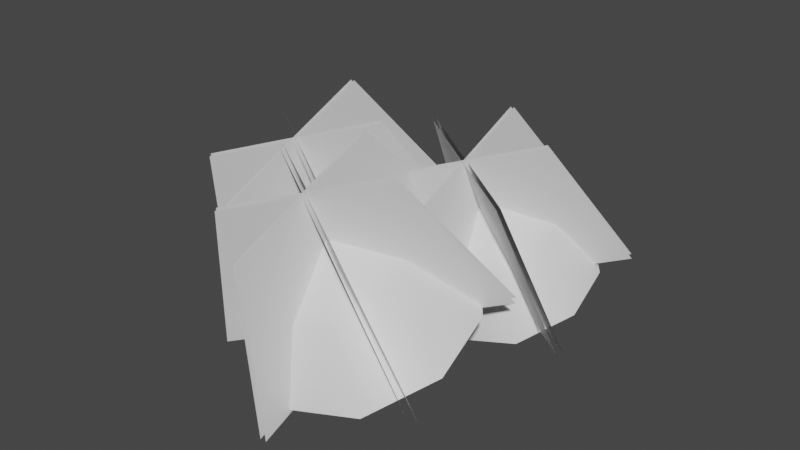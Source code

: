 # Source: fe_canopy_09-00.blend  (saved by Blender 3.0.42; exported with 4.5.12 LTS)
import bpy
from mathutils import Matrix  # noqa: F401  (used for matrix-valued properties, if any)

bpy.ops.wm.read_factory_settings(use_empty=True)
scene = bpy.context.scene
scene.name = 'Scene'

# ---- materials (node trees are filled in below, after node groups)
mat_material_001 = bpy.data.materials.new('Material.001')
mat_material_001.use_transparent_shadow = False

# ---- material node trees
mat_material_001.use_nodes = True; mat_material_001.node_tree.nodes.clear()
_N = mat_material_001.node_tree.nodes; _L = mat_material_001.node_tree.links
n0 = _N.new('ShaderNodeBsdfPrincipled'); n0.name = 'Principled BSDF'; n0.location = (10, 300)
n0.distribution = 'GGX'
n0.subsurface_method = 'RANDOM_WALK_SKIN'
n0.inputs[3].default_value = 1.45
n0.inputs[27].default_value = (0.0, 0.0, 0.0, 1.0)
n0.inputs[28].default_value = 1.0
n1 = _N.new('ShaderNodeOutputMaterial'); n1.name = 'Material Output'; n1.location = (300, 300)
_L.new(n0.outputs[0], n1.inputs[0])
n1.is_active_output = True

# ---- world
world_world = bpy.data.worlds.new('World'); scene.world = world_world
world_world.use_nodes = True; world_world.node_tree.nodes.clear()
_N = world_world.node_tree.nodes; _L = world_world.node_tree.links
n0 = _N.new('ShaderNodeOutputWorld'); n0.name = 'World Output'; n0.location = (300, 300)
n1 = _N.new('ShaderNodeBackground'); n1.name = 'Background'; n1.location = (10, 300)
n1.inputs[0].default_value = (0.05088, 0.05088, 0.05088, 1.0)
_L.new(n1.outputs[0], n0.inputs[0])
n0.is_active_output = True
world_world.color = (0.05088, 0.05088, 0.05088)
world_world.use_sun_shadow = False
world_world.sun_shadow_jitter_overblur = 0.0

# ---- meshes
me_0x0771df57_gmdl = bpy.data.meshes.new('0x0771DF57.gmdl')
me_0x0771df57_gmdl.from_pydata([(-0.0138, -0.9931, 0.103), (0.00823, -1.012, 0.007377), (0.04603, -0.5117, -0.06455), (-0.0125, -0.4455, 0.05557), (-0.1311, -1.027, -0.024), (-0.1208, -0.9853, 0.1002), (-0.1056, -0.4932, -0.03655), (0.5308, -1.355, 0.3473), (0.5374, -1.311, 0.3712), (0.514, -1.341, 0.3782), (-0.7675, -1.653, 0.3765), (-0.7144, -1.698, 0.3596), (-0.711, -1.666, 0.4077), (0.1058, -2.535, 0.4768), (0.1427, -2.522, 0.4757), (0.1174, -2.518, 0.5007), (-0.02727, 0.1737, -0.005785), (0.008409, 0.03169, 0.09774), (0.07115, 0.05084, -0.09166), (0.00823, -1.012, 0.007377), (0.04312, -1.404, -0.0513), (-0.09471, -1.392, -0.05447), (-0.1311, -1.027, -0.024), (-0.03542, -1.388, 0.04725), (-0.1212, -1.11, 0.1485), (-0.1243, 0.03032, -0.05244), (-0.0138, -0.9931, 0.103), (0.2363, -1.022, 0.1764), (0.221, -1.119, 0.1246), (-0.0138, -0.9931, 0.103), (0.1634, -1.092, 0.2093), (-0.4421, -1.148, 0.1574), (-0.4041, -1.212, 0.07922), (-0.3921, -1.24, 0.1688), (-0.4041, -1.212, 0.07922), (-0.4421, -1.148, 0.1574), (-0.1208, -0.9853, 0.1002), (0.08435, -1.882, -0.05522), (-0.05085, -1.889, -0.0385), (0.01457, -1.855, 0.0507), (0.4332, -1.148, 0.2328), (0.4192, -1.241, 0.182), (0.2363, -1.022, 0.1764), (0.3834, -1.21, 0.2472), (0.4192, -1.241, 0.182), (-0.6125, -1.455, 0.1609), (-0.6688, -1.415, 0.2357), (-0.589, -1.457, 0.2365), (-0.6688, -1.415, 0.2357), (0.119, -2.24, 0.1196), (0.0215, -2.273, 0.1226), (0.05386, -2.23, 0.1819), (0.4332, -1.148, 0.2328), (-0.589, -1.457, 0.2365), (0.07115, 0.05084, -0.09166), (0.7928, -1.607, 0.1834), (0.5214, -1.669, 0.1249), (0.5031, -1.411, 0.557), (0.09336, -1.142, 0.2831), (0.2292, -0.9474, 0.3781), (0.4895, -0.8636, 0.4446), (0.7497, -0.9363, 0.4473), (0.9568, -1.392, 0.2912), (0.9351, -1.141, 0.3884), (0.2629, -1.596, 0.1213), (0.09865, -1.396, 0.1811), (0.4994, -1.43, 0.5984), (0.4869, -0.8696, 0.4916), (0.2182, -0.9416, 0.4222), (0.9413, -1.154, 0.429), (0.7555, -0.9541, 0.4971), (0.5279, -1.677, 0.1562), (0.2694, -1.604, 0.1527), (0.9633, -1.399, 0.3226), (0.7993, -1.614, 0.2147), (0.1052, -1.404, 0.2125), (0.09111, -1.143, 0.3208), (0.5121, -0.5048, 0.1436), (0.1116, -0.6143, 0.04872), (-0.08949, -1.305, -0.2538), (-0.09397, -0.9009, -0.09139), (0.5609, -1.725, -0.3389), (0.1813, -1.6, -0.3378), (1.216, -1.301, -0.08557), (0.9786, -1.633, -0.2502), (1.172, -0.9157, 0.06198), (0.9125, -0.5975, 0.1559), (1.216, -1.301, -0.08557), (1.172, -0.9157, 0.06198), (0.9786, -1.633, -0.2502), (0.5609, -1.725, -0.3389), (0.1813, -1.6, -0.3378), (-0.08948, -1.305, -0.2538), (-0.09397, -0.9009, -0.09139), (0.1116, -0.6143, 0.04872), (0.9125, -0.5975, 0.1559), (0.5121, -0.5048, 0.1436), (0.4641, -2.106, 0.6888), (0.5864, -2.012, -0.4169), (0.5813, -0.2868, 0.3031), (0.4611, -1.02, 1.142), (0.4368, -2.106, 0.6861), (0.4334, -1.019, 1.139), (0.5373, -0.2853, 0.2989), (0.5423, -2.011, -0.4212), (0.9541, -1.859, 0.848), (1.35, -1.637, -0.1728), (-0.2177, -0.6454, 0.06169), (-0.03269, -1.235, 0.9957), (0.9394, -1.88, 0.8379), (-0.04755, -1.256, 0.9854), (-0.2413, -0.679, 0.04538), (1.326, -1.671, -0.1891), (0.9223, -1.303, 1.079), (1.319, -0.76, 0.1932), (-0.2199, -1.531, -0.3118), (-0.04668, -1.789, 0.7608), (0.9362, -1.326, 1.071), (-0.03265, -1.812, 0.7531), (-0.1976, -1.568, -0.3241), (1.342, -0.7962, 0.181), (0.3901, -2.829, 0.1878), (0.06737, -2.903, 0.1183), (0.1117, -2.511, 0.5817), (-0.4415, -2.277, 0.3064), (-0.28, -2.045, 0.4194), (0.02955, -1.946, 0.4985), (0.3389, -2.032, 0.5017), (0.5851, -2.573, 0.316), (0.5593, -2.276, 0.4316), (-0.24, -2.817, 0.114), (-0.4352, -2.578, 0.1852), (0.1078, -2.532, 0.6259), (0.02642, -1.953, 0.5543), (-0.2931, -2.038, 0.4718), (0.5667, -2.291, 0.4799), (0.3458, -2.053, 0.5609), (0.07518, -2.912, 0.1556), (-0.2322, -2.826, 0.1513), (0.5929, -2.583, 0.3533), (0.3979, -2.838, 0.2251), (-0.4274, -2.588, 0.2225), (-0.4442, -2.278, 0.3512), (0.1086, -1.467, 0.2277), (-0.4006, -1.606, 0.1071), (-0.6561, -2.484, -0.2774), (-0.6618, -1.971, -0.07095), (0.1706, -3.019, -0.3856), (-0.312, -2.86, -0.3841), (1.004, -2.48, -0.06355), (0.7016, -2.902, -0.2728), (0.9477, -1.99, 0.124), (0.6175, -1.585, 0.2434), (1.004, -2.48, -0.06355), (0.9477, -1.99, 0.124), (0.7016, -2.902, -0.2728), (0.1706, -3.019, -0.3856), (-0.312, -2.86, -0.3841), (-0.6561, -2.484, -0.2774), (-0.6618, -1.971, -0.07095), (-0.4006, -1.606, 0.1071), (0.6175, -1.585, 0.2434), (0.1086, -1.467, 0.2277), (0.07021, -3.252, 0.7221), (0.2042, -3.234, -0.4973), (0.1984, -1.231, 0.3384), (0.06697, -2.095, 1.205), (0.04108, -3.251, 0.7193), (0.03746, -2.094, 1.202), (0.1473, -1.23, 0.3335), (0.1531, -3.232, -0.5022), (0.5921, -2.989, 0.8918), (1.09, -2.798, -0.2139), (-0.729, -1.648, 0.05818), (-0.4589, -2.324, 1.049), (0.5765, -3.011, 0.881), (-0.4748, -2.346, 1.038), (-0.7564, -1.687, 0.03926), (1.063, -2.837, -0.2328), (0.5582, -2.396, 1.137), (1.055, -1.781, 0.2108), (-0.7315, -2.676, -0.3753), (-0.4738, -2.913, 0.7988), (0.573, -2.42, 1.129), (-0.4589, -2.938, 0.7906), (-0.7056, -2.718, -0.3895), (1.081, -1.823, 0.1966), (-0.3178, -1.949, -0.07218), (-0.6774, -2.031, -0.1497), (-0.7002, -1.757, 0.4525), (-1.245, -1.333, 0.05993), (-1.064, -1.075, 0.1859), (-0.7195, -0.9643, 0.2741), (-0.3748, -1.061, 0.2776), (-0.1004, -1.664, 0.07071), (-0.1291, -1.332, 0.1995), (-1.02, -1.935, -0.1544), (-1.238, -1.669, -0.07514), (-0.7045, -1.78, 0.5008), (-0.723, -0.9722, 0.3363), (-1.079, -1.068, 0.2443), (-0.1209, -1.349, 0.2533), (-0.3671, -1.084, 0.3436), (-0.6687, -2.042, -0.1081), (-1.011, -1.945, -0.1129), (-0.09171, -1.674, 0.1123), (-0.3091, -1.959, -0.0306), (-1.229, -1.68, -0.03357), (-1.248, -1.335, 0.1099), (-0.6989, -0.6159, -0.01465), (-1.217, -0.7576, -0.1374), (-1.478, -1.651, -0.529), (-1.483, -1.129, -0.3187), (-0.6358, -2.196, -0.6391), (-1.127, -2.034, -0.6376), (0.2127, -1.647, -0.3112), (-0.0951, -2.076, -0.5243), (0.1556, -1.148, -0.1202), (-0.1807, -0.7359, 0.001353), (0.2127, -1.647, -0.3112), (0.1556, -1.148, -0.1202), (-0.0951, -2.076, -0.5243), (-0.6358, -2.196, -0.6391), (-1.127, -2.034, -0.6376), (-1.478, -1.651, -0.529), (-1.483, -1.129, -0.3187), (-1.217, -0.7576, -0.1374), (-0.1807, -0.7359, 0.001353), (-0.6989, -0.6159, -0.01465), (-0.7457, -2.568, 0.6062), (-0.6022, -2.477, -0.6912), (-0.6082, -0.4294, 0.1634), (-0.7492, -1.301, 1.135), (-0.7776, -2.567, 0.6031), (-0.7815, -1.3, 1.132), (-0.6604, -0.4276, 0.1584), (-0.6544, -2.476, -0.6963), (-0.1742, -2.28, 0.792), (0.3041, -2.032, -0.4014), (-1.557, -0.855, -0.1232), (-1.325, -1.552, 0.9642), (-0.1913, -2.304, 0.7802), (-1.342, -1.577, 0.9522), (-1.585, -0.895, -0.1425), (0.2761, -2.072, -0.4208), (-0.2113, -1.632, 1.061), (0.2678, -0.9911, 0.03293), (-1.559, -1.907, -0.5665), (-1.341, -2.198, 0.6902), (-0.1952, -1.658, 1.052), (-1.325, -2.224, 0.6813), (-1.533, -1.95, -0.581), (0.2942, -1.034, 0.01841)], [], [(3, 0, 2), (0, 1, 2), (4, 5, 6), (6, 2, 4), (1, 4, 2), (7, 8, 9), (10, 11, 12), (13, 14, 15), (16, 17, 18), (19, 20, 22), (20, 21, 22), (22, 21, 24), (21, 23, 24), (19, 24, 20), (24, 23, 20), (16, 18, 25), (16, 25, 17), (28, 19, 27), (19, 26, 27), (24, 30, 29), (29, 30, 27), (19, 28, 24), (28, 30, 24), (31, 22, 32), (22, 24, 34), (24, 33, 34), (36, 35, 24), (35, 33, 24), (38, 21, 37), (21, 20, 37), (37, 20, 39), (20, 23, 39), (21, 38, 23), (38, 39, 23), (27, 40, 28), (28, 40, 41), (30, 43, 42), (42, 43, 40), (28, 44, 30), (44, 43, 30), (31, 32, 46), (32, 45, 46), (32, 33, 45), (33, 47, 45), (31, 48, 33), (48, 47, 33), (38, 37, 50), (37, 49, 50), (37, 39, 49), (39, 51, 49), (50, 51, 38), (38, 51, 39), (41, 40, 7), (40, 8, 7), (43, 9, 52), (52, 9, 8), (43, 44, 9), (44, 7, 9), (45, 11, 46), (46, 11, 10), (45, 47, 11), (47, 12, 11), (46, 10, 53), (10, 12, 53), (50, 49, 13), (49, 14, 13), (49, 51, 14), (51, 15, 14), (51, 50, 15), (50, 13, 15), (2, 18, 3), (3, 18, 17), (6, 3, 25), (3, 17, 25), (2, 6, 54), (6, 25, 54), (3, 5, 0), (36, 24, 26), (36, 22, 31), (6, 5, 3), (55, 56, 57), (57, 58, 59), (60, 61, 57), (62, 57, 63), (57, 64, 65), (66, 67, 68), (69, 70, 66), (71, 66, 72), (73, 66, 74), (75, 66, 76), (77, 78, 67), (67, 78, 68), (80, 79, 76), (79, 75, 76), (82, 81, 72), (81, 71, 72), (83, 73, 84), (73, 74, 84), (86, 70, 85), (85, 70, 69), (87, 62, 88), (62, 63, 88), (90, 56, 89), (89, 56, 55), (91, 92, 64), (65, 64, 92), (94, 59, 93), (59, 58, 93), (95, 61, 96), (61, 60, 96), (74, 66, 71), (84, 74, 81), (74, 71, 81), (62, 55, 57), (87, 89, 62), (89, 55, 62), (73, 69, 66), (85, 69, 83), (83, 69, 73), (63, 57, 61), (95, 88, 61), (88, 63, 61), (66, 70, 67), (86, 77, 70), (70, 77, 67), (59, 60, 57), (96, 60, 94), (60, 59, 94), (76, 66, 68), (78, 80, 68), (80, 76, 68), (72, 66, 75), (79, 82, 75), (82, 72, 75), (57, 65, 58), (93, 58, 92), (58, 65, 92), (57, 56, 64), (91, 64, 90), (64, 56, 90), (97, 98, 100), (98, 99, 100), (101, 102, 104), (102, 103, 104), (105, 106, 108), (106, 107, 108), (109, 110, 112), (110, 111, 112), (113, 114, 116), (114, 115, 116), (117, 118, 120), (118, 119, 120), (121, 122, 123), (123, 124, 125), (126, 127, 123), (128, 123, 129), (123, 130, 131), (132, 133, 134), (135, 136, 132), (137, 132, 138), (139, 132, 140), (141, 132, 142), (143, 144, 133), (133, 144, 134), (146, 145, 142), (145, 141, 142), (148, 147, 138), (147, 137, 138), (149, 139, 150), (139, 140, 150), (152, 136, 151), (151, 136, 135), (153, 128, 154), (128, 129, 154), (156, 122, 155), (155, 122, 121), (157, 158, 130), (131, 130, 158), (160, 125, 159), (125, 124, 159), (161, 127, 162), (127, 126, 162), (140, 132, 137), (150, 140, 147), (140, 137, 147), (128, 121, 123), (153, 155, 128), (155, 121, 128), (139, 135, 132), (151, 135, 149), (149, 135, 139), (129, 123, 127), (161, 154, 127), (154, 129, 127), (132, 136, 133), (152, 143, 136), (136, 143, 133), (125, 126, 123), (162, 126, 160), (126, 125, 160), (142, 132, 134), (144, 146, 134), (146, 142, 134), (138, 132, 141), (145, 148, 141), (148, 138, 141), (123, 131, 124), (159, 124, 158), (124, 131, 158), (123, 122, 130), (157, 130, 156), (130, 122, 156), (163, 164, 166), (164, 165, 166), (167, 168, 170), (168, 169, 170), (171, 172, 174), (172, 173, 174), (175, 176, 178), (176, 177, 178), (179, 180, 182), (180, 181, 182), (183, 184, 186), (184, 185, 186), (187, 188, 189), (189, 190, 191), (192, 193, 189), (194, 189, 195), (189, 196, 197), (198, 199, 200), (201, 202, 198), (203, 198, 204), (205, 198, 206), (207, 198, 208), (209, 210, 199), (199, 210, 200), (212, 211, 208), (211, 207, 208), (214, 213, 204), (213, 203, 204), (215, 205, 216), (205, 206, 216), (218, 202, 217), (217, 202, 201), (219, 194, 220), (194, 195, 220), (222, 188, 221), (221, 188, 187), (223, 224, 196), (197, 196, 224), (226, 191, 225), (191, 190, 225), (227, 193, 228), (193, 192, 228), (206, 198, 203), (216, 206, 213), (206, 203, 213), (194, 187, 189), (219, 221, 194), (221, 187, 194), (205, 201, 198), (217, 201, 215), (215, 201, 205), (195, 189, 193), (227, 220, 193), (220, 195, 193), (198, 202, 199), (218, 209, 202), (202, 209, 199), (191, 192, 189), (228, 192, 226), (192, 191, 226), (208, 198, 200), (210, 212, 200), (212, 208, 200), (204, 198, 207), (211, 214, 207), (214, 204, 207), (189, 197, 190), (225, 190, 224), (190, 197, 224), (189, 188, 196), (223, 196, 222), (196, 188, 222), (229, 230, 232), (230, 231, 232), (233, 234, 236), (234, 235, 236), (237, 238, 240), (238, 239, 240), (241, 242, 244), (242, 243, 244), (245, 246, 248), (246, 247, 248), (249, 250, 252), (250, 251, 252)])
me_0x0771df57_gmdl.polygons.foreach_set('use_smooth', [True] * 296)
_uv = me_0x0771df57_gmdl.uv_layers.new(name='UVMap')
_uv.uv.foreach_set('vector', [0.5228, 0.4976, 0.555, 0.4094, 0.5621, 0.5108, 0.555, 0.4094, 0.5939, 0.4135, 0.5621, 0.5108, 0.5798, 0.4106, 0.5713, 0.4102, 0.5499, 0.5041, 0.5499, 0.5041, 0.5621, 0.5108, 0.5798, 0.4106, 0.5939, 0.4135, 0.5798, 0.4106, 0.5621, 0.5108, 0.3215, 0.4661, 0.3165, 0.4763, 0.3151, 0.4686, 0.2729, 0.5184, 0.2776, 0.5083, 0.2731, 0.5068, 0.4851, 0.08836, 0.4901, 0.08535, 0.4803, 0.08833, 0.4261, 0.6162, 0.4354, 0.5668, 0.4711, 0.612, 0.4636, 0.5088, 0.4977, 0.3939, 0.4521, 0.5174, 0.4977, 0.3939, 0.4911, 0.4038, 0.4521, 0.5174, 0.4521, 0.5174, 0.4911, 0.4038, 0.4251, 0.4943, 0.4911, 0.4038, 0.4752, 0.4011, 0.4251, 0.4943, 0.4636, 0.5088, 0.4251, 0.4943, 0.4977, 0.3939, 0.4251, 0.4943, 0.4752, 0.4011, 0.4977, 0.3939, 0.4261, 0.6162, 0.4711, 0.612, 0.464, 0.5935, 0.4261, 0.6162, 0.464, 0.5935, 0.4354, 0.5668, 0.4134, 0.498, 0.4636, 0.5088, 0.403, 0.5196, 0.4636, 0.5088, 0.4346, 0.5349, 0.403, 0.5196, 0.4251, 0.4943, 0.397, 0.5012, 0.4346, 0.5349, 0.4346, 0.5349, 0.397, 0.5012, 0.403, 0.5196, 0.4636, 0.5088, 0.4134, 0.498, 0.4251, 0.4943, 0.4134, 0.498, 0.397, 0.5012, 0.4251, 0.4943, 0.3742, 0.5418, 0.4521, 0.5174, 0.3789, 0.5248, 0.4521, 0.5174, 0.4251, 0.4943, 0.3789, 0.5248, 0.4251, 0.4943, 0.3709, 0.5235, 0.3789, 0.5248, 0.4461, 0.5234, 0.3742, 0.5418, 0.4251, 0.4943, 0.3742, 0.5418, 0.3709, 0.5235, 0.4251, 0.4943, 0.497, 0.2676, 0.4911, 0.4038, 0.5071, 0.2604, 0.4911, 0.4038, 0.4977, 0.3939, 0.5071, 0.2604, 0.5071, 0.2604, 0.4977, 0.3939, 0.4866, 0.2673, 0.4977, 0.3939, 0.4752, 0.4011, 0.4866, 0.2673, 0.4911, 0.4038, 0.497, 0.2676, 0.4752, 0.4011, 0.497, 0.2676, 0.4866, 0.2673, 0.4752, 0.4011, 0.403, 0.5196, 0.3591, 0.5001, 0.4134, 0.498, 0.4134, 0.498, 0.3591, 0.5001, 0.3676, 0.4826, 0.397, 0.5012, 0.3569, 0.487, 0.403, 0.5196, 0.403, 0.5196, 0.3569, 0.487, 0.3591, 0.5001, 0.4134, 0.498, 0.3676, 0.4826, 0.397, 0.5012, 0.3676, 0.4826, 0.3569, 0.487, 0.397, 0.5012, 0.3742, 0.5418, 0.3789, 0.5248, 0.318, 0.5384, 0.3789, 0.5248, 0.3249, 0.5236, 0.318, 0.5384, 0.3789, 0.5248, 0.3709, 0.5235, 0.3249, 0.5236, 0.3709, 0.5235, 0.3185, 0.5222, 0.3249, 0.5236, 0.3742, 0.5418, 0.318, 0.5384, 0.3709, 0.5235, 0.318, 0.5384, 0.3185, 0.5222, 0.3709, 0.5235, 0.497, 0.2676, 0.5071, 0.2604, 0.4949, 0.1685, 0.5071, 0.2604, 0.5029, 0.1636, 0.4949, 0.1685, 0.5071, 0.2604, 0.4866, 0.2673, 0.5029, 0.1636, 0.4866, 0.2673, 0.4881, 0.1682, 0.5029, 0.1636, 0.4949, 0.1685, 0.4881, 0.1682, 0.497, 0.2676, 0.497, 0.2676, 0.4881, 0.1682, 0.4866, 0.2673, 0.3676, 0.4826, 0.3591, 0.5001, 0.3215, 0.4661, 0.3591, 0.5001, 0.3165, 0.4763, 0.3215, 0.4661, 0.3569, 0.487, 0.3151, 0.4686, 0.3591, 0.5001, 0.3591, 0.5001, 0.3151, 0.4686, 0.3165, 0.4763, 0.3569, 0.487, 0.3676, 0.4826, 0.3151, 0.4686, 0.3676, 0.4826, 0.3215, 0.4661, 0.3151, 0.4686, 0.3249, 0.5236, 0.2776, 0.5083, 0.318, 0.5384, 0.318, 0.5384, 0.2776, 0.5083, 0.2729, 0.5184, 0.3249, 0.5236, 0.3185, 0.5222, 0.2776, 0.5083, 0.3185, 0.5222, 0.2731, 0.5068, 0.2776, 0.5083, 0.318, 0.5384, 0.2729, 0.5184, 0.3185, 0.5222, 0.2729, 0.5184, 0.2731, 0.5068, 0.3185, 0.5222, 0.4949, 0.1685, 0.5029, 0.1636, 0.4851, 0.08836, 0.5029, 0.1636, 0.4901, 0.08535, 0.4851, 0.08836, 0.5029, 0.1636, 0.4881, 0.1682, 0.4901, 0.08535, 0.4881, 0.1682, 0.4803, 0.08833, 0.4901, 0.08535, 0.4881, 0.1682, 0.4949, 0.1685, 0.4803, 0.08833, 0.4949, 0.1685, 0.4851, 0.08836, 0.4803, 0.08833, 0.5621, 0.5108, 0.4711, 0.612, 0.5228, 0.4976, 0.5228, 0.4976, 0.4711, 0.612, 0.4354, 0.5668, 0.5499, 0.5041, 0.5228, 0.4976, 0.464, 0.5935, 0.5228, 0.4976, 0.4354, 0.5668, 0.464, 0.5935, 0.5621, 0.5108, 0.5499, 0.5041, 0.4711, 0.612, 0.5499, 0.5041, 0.464, 0.5935, 0.4711, 0.612, 0.5228, 0.4976, 0.5713, 0.4102, 0.555, 0.4094, 0.4461, 0.5234, 0.4251, 0.4943, 0.4346, 0.5349, 0.4461, 0.5234, 0.4521, 0.5174, 0.3742, 0.5418, 0.5499, 0.5041, 0.5713, 0.4102, 0.5228, 0.4976, 0.7331, 0.1195, 0.8028, 0.1207, 0.7587, 0.2246, 0.7587, 0.2246, 0.8574, 0.2915, 0.8029, 0.3311, 0.7346, 0.3315, 0.6719, 0.2939, 0.7587, 0.2246, 0.6696, 0.1572, 0.7587, 0.2246, 0.6532, 0.2253, 0.7587, 0.2246, 0.8574, 0.163, 0.873, 0.2284, 0.2278, 0.7731, 0.2051, 0.8858, 0.2744, 0.8854, 0.1205, 0.7737, 0.1415, 0.842, 0.2278, 0.7731, 0.2717, 0.6696, 0.2278, 0.7731, 0.3286, 0.7102, 0.1392, 0.706, 0.2278, 0.7731, 0.202, 0.6659, 0.3417, 0.7768, 0.2278, 0.7731, 0.3303, 0.8451, 0.177, 0.9913, 0.3158, 0.9852, 0.2051, 0.8858, 0.2051, 0.8858, 0.3158, 0.9852, 0.2744, 0.8854, 0.4273, 0.9098, 0.4555, 0.7806, 0.3303, 0.8451, 0.4555, 0.7806, 0.3417, 0.7768, 0.3303, 0.8451, 0.4272, 0.6479, 0.3156, 0.5662, 0.3286, 0.7102, 0.3156, 0.5662, 0.2717, 0.6696, 0.3286, 0.7102, 0.0505, 0.6389, 0.1392, 0.706, 0.174, 0.5593, 0.1392, 0.706, 0.202, 0.6659, 0.174, 0.5593, 0.0551, 0.911, 0.1415, 0.842, 0.01112, 0.7748, 0.01112, 0.7748, 0.1415, 0.842, 0.1205, 0.7737, 0.5806, 0.08983, 0.6696, 0.1572, 0.5459, 0.2264, 0.6696, 0.1572, 0.6532, 0.2253, 0.5459, 0.2264, 0.8469, 0.01689, 0.8028, 0.1207, 0.7057, 0.01494, 0.7057, 0.01494, 0.8028, 0.1207, 0.7331, 0.1195, 0.9541, 0.1019, 0.9874, 0.2322, 0.8574, 0.163, 0.873, 0.2284, 0.8574, 0.163, 0.9874, 0.2322, 0.8471, 0.4377, 0.8029, 0.3311, 0.9542, 0.3588, 0.8029, 0.3311, 0.8574, 0.2915, 0.9542, 0.3588, 0.5852, 0.3632, 0.6719, 0.2939, 0.7086, 0.4388, 0.6719, 0.2939, 0.7346, 0.3315, 0.7086, 0.4388, 0.202, 0.6659, 0.2278, 0.7731, 0.2717, 0.6696, 0.174, 0.5593, 0.202, 0.6659, 0.3156, 0.5662, 0.202, 0.6659, 0.2717, 0.6696, 0.3156, 0.5662, 0.6696, 0.1572, 0.7331, 0.1195, 0.7587, 0.2246, 0.5806, 0.08983, 0.7057, 0.01494, 0.6696, 0.1572, 0.7057, 0.01494, 0.7331, 0.1195, 0.6696, 0.1572, 0.1392, 0.706, 0.1205, 0.7737, 0.2278, 0.7731, 0.01112, 0.7748, 0.1205, 0.7737, 0.0505, 0.6389, 0.0505, 0.6389, 0.1205, 0.7737, 0.1392, 0.706, 0.6532, 0.2253, 0.7587, 0.2246, 0.6719, 0.2939, 0.5852, 0.3632, 0.5459, 0.2264, 0.6719, 0.2939, 0.5459, 0.2264, 0.6532, 0.2253, 0.6719, 0.2939, 0.2278, 0.7731, 0.1415, 0.842, 0.2051, 0.8858, 0.0551, 0.911, 0.177, 0.9913, 0.1415, 0.842, 0.1415, 0.842, 0.177, 0.9913, 0.2051, 0.8858, 0.8029, 0.3311, 0.7346, 0.3315, 0.7587, 0.2246, 0.7086, 0.4388, 0.7346, 0.3315, 0.8471, 0.4377, 0.7346, 0.3315, 0.8029, 0.3311, 0.8471, 0.4377, 0.3303, 0.8451, 0.2278, 0.7731, 0.2744, 0.8854, 0.3158, 0.9852, 0.4273, 0.9098, 0.2744, 0.8854, 0.4273, 0.9098, 0.3303, 0.8451, 0.2744, 0.8854, 0.3286, 0.7102, 0.2278, 0.7731, 0.3417, 0.7768, 0.4555, 0.7806, 0.4272, 0.6479, 0.3417, 0.7768, 0.4272, 0.6479, 0.3286, 0.7102, 0.3417, 0.7768, 0.7587, 0.2246, 0.873, 0.2284, 0.8574, 0.2915, 0.9542, 0.3588, 0.8574, 0.2915, 0.9874, 0.2322, 0.8574, 0.2915, 0.873, 0.2284, 0.9874, 0.2322, 0.7587, 0.2246, 0.8028, 0.1207, 0.8574, 0.163, 0.9541, 0.1019, 0.8574, 0.163, 0.8469, 0.01689, 0.8574, 0.163, 0.8028, 0.1207, 0.8469, 0.01689, 0.02148, 0.4187, 0.02148, 0.01281, 0.4252, 0.4187, 0.02148, 0.01281, 0.4252, 0.01281, 0.4252, 0.4187, 0.5822, 0.9904, 0.9859, 0.9904, 0.5822, 0.5845, 0.9859, 0.9904, 0.9859, 0.5845, 0.5822, 0.5845, 0.02148, 0.4187, 0.02148, 0.01281, 0.4252, 0.4187, 0.02148, 0.01281, 0.4252, 0.01281, 0.4252, 0.4187, 0.5822, 0.9904, 0.9859, 0.9904, 0.5822, 0.5845, 0.9859, 0.9904, 0.9859, 0.5845, 0.5822, 0.5845, 0.5822, 0.9904, 0.5822, 0.5845, 0.9859, 0.9904, 0.5822, 0.5845, 0.9859, 0.5845, 0.9859, 0.9904, 0.02148, 0.4187, 0.4252, 0.4187, 0.02148, 0.01281, 0.4252, 0.4187, 0.4252, 0.01281, 0.02148, 0.01281, 0.7331, 0.1195, 0.8028, 0.1207, 0.7587, 0.2246, 0.7587, 0.2246, 0.8574, 0.2915, 0.8029, 0.3311, 0.7346, 0.3315, 0.6719, 0.2939, 0.7587, 0.2246, 0.6696, 0.1572, 0.7587, 0.2246, 0.6532, 0.2253, 0.7587, 0.2246, 0.8574, 0.163, 0.873, 0.2284, 0.2278, 0.7731, 0.2051, 0.8858, 0.2744, 0.8854, 0.1205, 0.7737, 0.1415, 0.842, 0.2278, 0.7731, 0.2717, 0.6696, 0.2278, 0.7731, 0.3286, 0.7102, 0.1392, 0.706, 0.2278, 0.7731, 0.202, 0.6659, 0.3417, 0.7768, 0.2278, 0.7731, 0.3303, 0.8451, 0.177, 0.9913, 0.3158, 0.9852, 0.2051, 0.8858, 0.2051, 0.8858, 0.3158, 0.9852, 0.2744, 0.8854, 0.4273, 0.9098, 0.4555, 0.7806, 0.3303, 0.8451, 0.4555, 0.7806, 0.3417, 0.7768, 0.3303, 0.8451, 0.4272, 0.6479, 0.3156, 0.5662, 0.3286, 0.7102, 0.3156, 0.5662, 0.2717, 0.6696, 0.3286, 0.7102, 0.0505, 0.6389, 0.1392, 0.706, 0.174, 0.5593, 0.1392, 0.706, 0.202, 0.6659, 0.174, 0.5593, 0.0551, 0.911, 0.1415, 0.842, 0.01112, 0.7748, 0.01112, 0.7748, 0.1415, 0.842, 0.1205, 0.7737, 0.5806, 0.08983, 0.6696, 0.1572, 0.5459, 0.2264, 0.6696, 0.1572, 0.6532, 0.2253, 0.5459, 0.2264, 0.8469, 0.01689, 0.8028, 0.1207, 0.7057, 0.01494, 0.7057, 0.01494, 0.8028, 0.1207, 0.7331, 0.1195, 0.9541, 0.1019, 0.9874, 0.2322, 0.8574, 0.163, 0.873, 0.2284, 0.8574, 0.163, 0.9874, 0.2322, 0.8471, 0.4377, 0.8029, 0.3311, 0.9542, 0.3588, 0.8029, 0.3311, 0.8574, 0.2915, 0.9542, 0.3588, 0.5852, 0.3632, 0.6719, 0.2939, 0.7086, 0.4388, 0.6719, 0.2939, 0.7346, 0.3315, 0.7086, 0.4388, 0.202, 0.6659, 0.2278, 0.7731, 0.2717, 0.6696, 0.174, 0.5593, 0.202, 0.6659, 0.3156, 0.5662, 0.202, 0.6659, 0.2717, 0.6696, 0.3156, 0.5662, 0.6696, 0.1572, 0.7331, 0.1195, 0.7587, 0.2246, 0.5806, 0.08983, 0.7057, 0.01494, 0.6696, 0.1572, 0.7057, 0.01494, 0.7331, 0.1195, 0.6696, 0.1572, 0.1392, 0.706, 0.1205, 0.7737, 0.2278, 0.7731, 0.01112, 0.7748, 0.1205, 0.7737, 0.0505, 0.6389, 0.0505, 0.6389, 0.1205, 0.7737, 0.1392, 0.706, 0.6532, 0.2253, 0.7587, 0.2246, 0.6719, 0.2939, 0.5852, 0.3632, 0.5459, 0.2264, 0.6719, 0.2939, 0.5459, 0.2264, 0.6532, 0.2253, 0.6719, 0.2939, 0.2278, 0.7731, 0.1415, 0.842, 0.2051, 0.8858, 0.0551, 0.911, 0.177, 0.9913, 0.1415, 0.842, 0.1415, 0.842, 0.177, 0.9913, 0.2051, 0.8858, 0.8029, 0.3311, 0.7346, 0.3315, 0.7587, 0.2246, 0.7086, 0.4388, 0.7346, 0.3315, 0.8471, 0.4377, 0.7346, 0.3315, 0.8029, 0.3311, 0.8471, 0.4377, 0.3303, 0.8451, 0.2278, 0.7731, 0.2744, 0.8854, 0.3158, 0.9852, 0.4273, 0.9098, 0.2744, 0.8854, 0.4273, 0.9098, 0.3303, 0.8451, 0.2744, 0.8854, 0.3286, 0.7102, 0.2278, 0.7731, 0.3417, 0.7768, 0.4555, 0.7806, 0.4272, 0.6479, 0.3417, 0.7768, 0.4272, 0.6479, 0.3286, 0.7102, 0.3417, 0.7768, 0.7587, 0.2246, 0.873, 0.2284, 0.8574, 0.2915, 0.9542, 0.3588, 0.8574, 0.2915, 0.9874, 0.2322, 0.8574, 0.2915, 0.873, 0.2284, 0.9874, 0.2322, 0.7587, 0.2246, 0.8028, 0.1207, 0.8574, 0.163, 0.9541, 0.1019, 0.8574, 0.163, 0.8469, 0.01689, 0.8574, 0.163, 0.8028, 0.1207, 0.8469, 0.01689, 0.02148, 0.4187, 0.02148, 0.01281, 0.4252, 0.4187, 0.02148, 0.01281, 0.4252, 0.01281, 0.4252, 0.4187, 0.5822, 0.9904, 0.9859, 0.9904, 0.5822, 0.5845, 0.9859, 0.9904, 0.9859, 0.5845, 0.5822, 0.5845, 0.02148, 0.4187, 0.02148, 0.01281, 0.4252, 0.4187, 0.02148, 0.01281, 0.4252, 0.01281, 0.4252, 0.4187, 0.5822, 0.9904, 0.9859, 0.9904, 0.5822, 0.5845, 0.9859, 0.9904, 0.9859, 0.5845, 0.5822, 0.5845, 0.5822, 0.9904, 0.5822, 0.5845, 0.9859, 0.9904, 0.5822, 0.5845, 0.9859, 0.5845, 0.9859, 0.9904, 0.02148, 0.4187, 0.4252, 0.4187, 0.02148, 0.01281, 0.4252, 0.4187, 0.4252, 0.01281, 0.02148, 0.01281, 0.7331, 0.1195, 0.8028, 0.1207, 0.7587, 0.2246, 0.7587, 0.2246, 0.8574, 0.2915, 0.8029, 0.3311, 0.7346, 0.3315, 0.6719, 0.2939, 0.7587, 0.2246, 0.6696, 0.1572, 0.7587, 0.2246, 0.6532, 0.2253, 0.7587, 0.2246, 0.8574, 0.163, 0.873, 0.2284, 0.2278, 0.7731, 0.2051, 0.8858, 0.2744, 0.8854, 0.1205, 0.7737, 0.1415, 0.842, 0.2278, 0.7731, 0.2717, 0.6696, 0.2278, 0.7731, 0.3286, 0.7102, 0.1392, 0.706, 0.2278, 0.7731, 0.202, 0.6659, 0.3417, 0.7768, 0.2278, 0.7731, 0.3303, 0.8451, 0.177, 0.9913, 0.3158, 0.9852, 0.2051, 0.8858, 0.2051, 0.8858, 0.3158, 0.9852, 0.2744, 0.8854, 0.4273, 0.9098, 0.4555, 0.7806, 0.3303, 0.8451, 0.4555, 0.7806, 0.3417, 0.7768, 0.3303, 0.8451, 0.4272, 0.6479, 0.3156, 0.5662, 0.3286, 0.7102, 0.3156, 0.5662, 0.2717, 0.6696, 0.3286, 0.7102, 0.0505, 0.6389, 0.1392, 0.706, 0.174, 0.5593, 0.1392, 0.706, 0.202, 0.6659, 0.174, 0.5593, 0.0551, 0.911, 0.1415, 0.842, 0.01112, 0.7748, 0.01112, 0.7748, 0.1415, 0.842, 0.1205, 0.7737, 0.5806, 0.08983, 0.6696, 0.1572, 0.5459, 0.2264, 0.6696, 0.1572, 0.6532, 0.2253, 0.5459, 0.2264, 0.8469, 0.01689, 0.8028, 0.1207, 0.7057, 0.01494, 0.7057, 0.01494, 0.8028, 0.1207, 0.7331, 0.1195, 0.9541, 0.1019, 0.9874, 0.2322, 0.8574, 0.163, 0.873, 0.2284, 0.8574, 0.163, 0.9874, 0.2322, 0.8471, 0.4377, 0.8029, 0.3311, 0.9542, 0.3588, 0.8029, 0.3311, 0.8574, 0.2915, 0.9542, 0.3588, 0.5852, 0.3632, 0.6719, 0.2939, 0.7086, 0.4388, 0.6719, 0.2939, 0.7346, 0.3315, 0.7086, 0.4388, 0.202, 0.6659, 0.2278, 0.7731, 0.2717, 0.6696, 0.174, 0.5593, 0.202, 0.6659, 0.3156, 0.5662, 0.202, 0.6659, 0.2717, 0.6696, 0.3156, 0.5662, 0.6696, 0.1572, 0.7331, 0.1195, 0.7587, 0.2246, 0.5806, 0.08983, 0.7057, 0.01494, 0.6696, 0.1572, 0.7057, 0.01494, 0.7331, 0.1195, 0.6696, 0.1572, 0.1392, 0.706, 0.1205, 0.7737, 0.2278, 0.7731, 0.01112, 0.7748, 0.1205, 0.7737, 0.0505, 0.6389, 0.0505, 0.6389, 0.1205, 0.7737, 0.1392, 0.706, 0.6532, 0.2253, 0.7587, 0.2246, 0.6719, 0.2939, 0.5852, 0.3632, 0.5459, 0.2264, 0.6719, 0.2939, 0.5459, 0.2264, 0.6532, 0.2253, 0.6719, 0.2939, 0.2278, 0.7731, 0.1415, 0.842, 0.2051, 0.8858, 0.0551, 0.911, 0.177, 0.9913, 0.1415, 0.842, 0.1415, 0.842, 0.177, 0.9913, 0.2051, 0.8858, 0.8029, 0.3311, 0.7346, 0.3315, 0.7587, 0.2246, 0.7086, 0.4388, 0.7346, 0.3315, 0.8471, 0.4377, 0.7346, 0.3315, 0.8029, 0.3311, 0.8471, 0.4377, 0.3303, 0.8451, 0.2278, 0.7731, 0.2744, 0.8854, 0.3158, 0.9852, 0.4273, 0.9098, 0.2744, 0.8854, 0.4273, 0.9098, 0.3303, 0.8451, 0.2744, 0.8854, 0.3286, 0.7102, 0.2278, 0.7731, 0.3417, 0.7768, 0.4555, 0.7806, 0.4272, 0.6479, 0.3417, 0.7768, 0.4272, 0.6479, 0.3286, 0.7102, 0.3417, 0.7768, 0.7587, 0.2246, 0.873, 0.2284, 0.8574, 0.2915, 0.9542, 0.3588, 0.8574, 0.2915, 0.9874, 0.2322, 0.8574, 0.2915, 0.873, 0.2284, 0.9874, 0.2322, 0.7587, 0.2246, 0.8028, 0.1207, 0.8574, 0.163, 0.9541, 0.1019, 0.8574, 0.163, 0.8469, 0.01689, 0.8574, 0.163, 0.8028, 0.1207, 0.8469, 0.01689, 0.02148, 0.4187, 0.02148, 0.01281, 0.4252, 0.4187, 0.02148, 0.01281, 0.4252, 0.01281, 0.4252, 0.4187, 0.5822, 0.9904, 0.9859, 0.9904, 0.5822, 0.5845, 0.9859, 0.9904, 0.9859, 0.5845, 0.5822, 0.5845, 0.02148, 0.4187, 0.02148, 0.01281, 0.4252, 0.4187, 0.02148, 0.01281, 0.4252, 0.01281, 0.4252, 0.4187, 0.5822, 0.9904, 0.9859, 0.9904, 0.5822, 0.5845, 0.9859, 0.9904, 0.9859, 0.5845, 0.5822, 0.5845, 0.5822, 0.9904, 0.5822, 0.5845, 0.9859, 0.9904, 0.5822, 0.5845, 0.9859, 0.5845, 0.9859, 0.9904, 0.02148, 0.4187, 0.4252, 0.4187, 0.02148, 0.01281, 0.4252, 0.4187, 0.4252, 0.01281, 0.02148, 0.01281])
me_0x0771df57_gmdl.materials.append(mat_material_001)
me_0x0771df57_gmdl.use_remesh_fix_poles = True
me_0x0771df57_gmdl.use_remesh_preserve_attributes = False
me_0x0771df57_gmdl.update()

# ---- objects
ob_1_l_50_3082_f_40_7445 = bpy.data.objects.new('1 L 50,3082 F 40,7445', me_0x0771df57_gmdl)

# ---- transforms, parenting, visibility, modifiers, constraints
ob_1_l_50_3082_f_40_7445.location = (0.0, 0.0, 0.0)

# ---- collection membership
scene.collection.objects.link(ob_1_l_50_3082_f_40_7445)

# ---- scene / render settings (as saved in the file)
scene.frame_start = 1; scene.frame_end = 250; scene.frame_set(1)
scene.render.engine = 'BLENDER_EEVEE_NEXT'
scene.cycles.sampling_pattern = 'TABULATED_SOBOL'
scene.cycles.use_light_tree = False
scene.view_settings.view_transform = 'Filmic'
bpy.context.view_layer.update()

# ---- added for rendering (the .blend has no active camera and no usable light): camera, sun
cam_auto = bpy.data.cameras.new('AutoCamera')
cam_auto.lens = 50.0
cam_auto.sensor_width = 36.0
cam_auto.clip_end = 1000.0
ob_auto_camera = bpy.data.objects.new('AutoCamera', cam_auto)
scene.collection.objects.link(ob_auto_camera)
ob_auto_camera.location = (4.41155, -6.97362, 3.87738)
ob_auto_camera.rotation_euler = (1.09748, -7.21219e-08, 0.694738)
scene.camera = ob_auto_camera
light_auto_sun = bpy.data.lights.new('AutoSun', 'SUN')
light_auto_sun.energy = 3.0
light_auto_sun.angle = 0.0523599
ob_auto_sun = bpy.data.objects.new('AutoSun', light_auto_sun)
scene.collection.objects.link(ob_auto_sun)
ob_auto_sun.rotation_euler = (0.872665, 0.174533, 0.523599)
bpy.context.view_layer.update()
